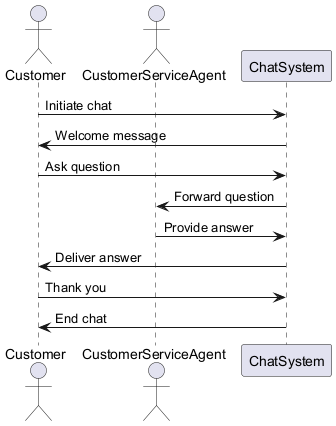

The diagram above was rendered by PlantUML. Its source (embedded in the PNG):
@startuml
actor Customer
actor CustomerServiceAgent
participant ChatSystem

Customer -> ChatSystem: Initiate chat
ChatSystem -> Customer: Welcome message
Customer -> ChatSystem: Ask question
ChatSystem -> CustomerServiceAgent: Forward question
CustomerServiceAgent -> ChatSystem: Provide answer
ChatSystem -> Customer: Deliver answer
Customer -> ChatSystem: Thank you
ChatSystem -> Customer: End chat
@enduml